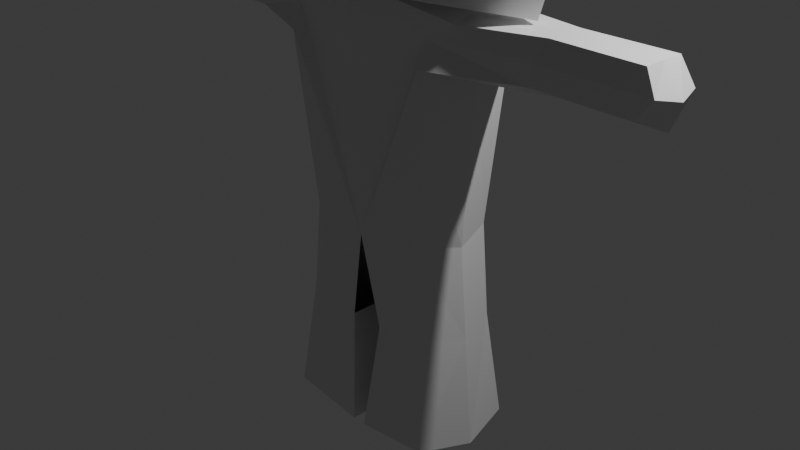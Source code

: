 # Source: IG__short_squelette.blend  (saved by Blender 4.2.66; exported with 4.5.12 LTS)
import bpy
from mathutils import Matrix  # noqa: F401  (used for matrix-valued properties, if any)

bpy.ops.wm.read_factory_settings(use_empty=True)
scene = bpy.context.scene
scene.name = 'Scene'

# ---- collections
col_collection = bpy.data.collections.new('Collection'); scene.collection.children.link(col_collection)

# ---- materials (node trees are filled in below, after node groups)
mat_material = bpy.data.materials.new('Material')
mat_material.alpha_threshold = 0.0
mat_material.roughness = 0.5
mat_material.line_color = (0.0, 0.0, 0.0, 1.0)
mat_material_001 = bpy.data.materials.new('Material.001')

# ---- material node trees
mat_material.use_nodes = True; mat_material.node_tree.nodes.clear()
_N = mat_material.node_tree.nodes; _L = mat_material.node_tree.links
n0 = _N.new('ShaderNodeOutputMaterial'); n0.name = 'Material Output'; n0.location = (300, 300)
n1 = _N.new('ShaderNodeBsdfPrincipled'); n1.name = 'Principled BSDF'; n1.location = (10, 300)
n1.inputs[3].default_value = 1.45
_L.new(n1.outputs[0], n0.inputs[0])
n0.is_active_output = True
mat_material_001.use_nodes = True; mat_material_001.node_tree.nodes.clear()
_N = mat_material_001.node_tree.nodes; _L = mat_material_001.node_tree.links
n0 = _N.new('ShaderNodeBsdfPrincipled'); n0.name = 'Principled BSDF'; n0.location = (10, 300)
n0.inputs[0].default_value = (0.2999, 0.01344, 0.2009, 1.0)
n1 = _N.new('ShaderNodeOutputMaterial'); n1.name = 'Material Output'; n1.location = (300, 300)
_L.new(n0.outputs[0], n1.inputs[0])
n1.is_active_output = True

# ---- world
world_world = bpy.data.worlds.new('World'); scene.world = world_world
world_world.use_nodes = True; world_world.node_tree.nodes.clear()
_N = world_world.node_tree.nodes; _L = world_world.node_tree.links
n0 = _N.new('ShaderNodeOutputWorld'); n0.name = 'World Output'; n0.location = (300, 300)
n1 = _N.new('ShaderNodeBackground'); n1.name = 'Background'; n1.location = (10, 300)
n1.inputs[0].default_value = (0.05088, 0.05088, 0.05088, 1.0)
_L.new(n1.outputs[0], n0.inputs[0])
n0.is_active_output = True
world_world.color = (0.05088, 0.05088, 0.05088)
world_world.sun_shadow_jitter_overblur = 0.0

# ---- cameras
cam_camera = bpy.data.cameras.new('Camera')
cam_camera.clip_end = 100.0
cam_camera.ortho_scale = 7.314

# ---- lights
light_light = bpy.data.lights.new('Light', 'POINT')
light_light.energy = 1000.0
light_light.shadow_soft_size = 0.1

# ---- meshes
me_cube = bpy.data.meshes.new('Cube')
me_cube.from_pydata([(1.102, 0.4047, 2.33), (0.8299, 0.4556, -0.9395), (1.102, -0.4047, 2.33), (0.8109, -0.4556, -0.9071), (0.1921, 0.4556, -1.007), (0.0, -0.6452, 2.478), (0.1921, -0.4556, -1.007), (0.0, 0.6452, 2.607), (0.735, 0.46, 0.06284), (0.7027, -0.46, 0.0911), (0.0, 0.5149, 0.004195), (0.0, -0.5149, 0.004195), (0.07876, -0.5891, -2.208), (0.9242, -0.5891, -2.108), (0.9432, 0.5891, -2.14), (0.07876, 0.5891, -2.208), (0.8645, 0.5891, 1.858), (0.8455, -0.5891, 1.909), (1.952, 0.2064, 2.359), (1.952, -0.2064, 2.359), (1.799, 0.2273, 1.858), (1.78, -0.2273, 1.909), (2.898, 0.2191, 2.359), (2.898, -0.2191, 2.359), (2.87, 0.2413, 1.858), (2.851, -0.2413, 1.909), (0.5, 0.5891, 2.485), (0.5, -0.5891, 2.485), (1.0, 0.0, 2.359), (0.9654, 0.0, -1.007), (0.1921, 0.0, -1.007), (0.0, 0.0, 2.542), (0.8756, 0.0, 0.004195), (1.079, 0.0, -2.208), (0.07876, 0.0, -2.208), (1.0, 0.0, 1.8), (1.935, 0.0, 2.359), (1.935, 0.0, 1.8), (2.898, 0.0, 2.359), (3.005, 0.0, 1.8), (0.5, 0.0, 2.485), (0.8468, 0.4815, 2.14), (0.8391, -0.4815, 2.161), (1.851, 0.2456, 2.108), (1.841, -0.2456, 2.135), (3.031, 0.2607, 2.108), (3.021, -0.2607, 2.135), (3.104, 0.0, 2.076), (-1.102, 0.4047, 2.33), (-0.8299, 0.4556, -0.9395), (-1.102, -0.4047, 2.33), (-0.8109, -0.4556, -0.9071), (-0.1921, 0.4556, -1.007), (-0.1921, -0.4556, -1.007), (-0.735, 0.46, 0.06284), (-0.7027, -0.46, 0.0911), (-0.07876, -0.5891, -2.208), (-0.9242, -0.5891, -2.108), (-0.9432, 0.5891, -2.14), (-0.07876, 0.5891, -2.208), (-0.8645, 0.5891, 1.858), (-0.8455, -0.5891, 1.909), (-1.952, 0.2064, 2.359), (-1.952, -0.2064, 2.359), (-1.799, 0.2273, 1.858), (-1.78, -0.2273, 1.909), (-2.898, 0.2191, 2.359), (-2.898, -0.2191, 2.359), (-2.87, 0.2413, 1.858), (-2.851, -0.2413, 1.909), (-0.5, 0.5891, 2.485), (-0.5, -0.5891, 2.485), (-1.0, 0.0, 2.359), (-0.9654, 0.0, -1.007), (-0.1921, 0.0, -1.007), (-0.8756, 0.0, 0.004195), (-1.079, 0.0, -2.208), (-0.07876, 0.0, -2.208), (-1.0, 0.0, 1.8), (-1.935, 0.0, 2.359), (-1.935, 0.0, 1.8), (-2.898, 0.0, 2.359), (-3.005, 0.0, 1.8), (-0.5, 0.0, 2.485), (-0.8468, 0.4815, 2.14), (-0.8391, -0.4815, 2.161), (-1.851, 0.2456, 2.108), (-1.841, -0.2456, 2.135), (-3.031, 0.2607, 2.108), (-3.021, -0.2607, 2.135), (-3.104, 0.0, 2.076)], [], [(29, 3, 13, 33), (32, 35, 17, 9), (10, 7, 26, 0, 41, 16, 8), (9, 17, 42, 2, 27, 5, 11), (40, 31, 5, 27), (3, 9, 11, 6), (4, 10, 8, 1), (29, 32, 9, 3), (34, 33, 13, 12), (3, 6, 12, 13), (4, 1, 14, 15), (30, 4, 15, 34), (44, 21, 25, 46), (41, 0, 18, 43), (42, 17, 21, 44), (28, 2, 19, 36), (35, 16, 20, 37), (47, 45, 22, 38), (36, 19, 23, 38), (37, 20, 24, 39), (43, 18, 22, 45), (28, 40, 27, 2), (0, 26, 40, 28), (21, 37, 39, 25), (18, 36, 38, 22), (46, 47, 38, 23), (17, 35, 37, 21), (0, 28, 36, 18), (6, 30, 34, 12), (15, 14, 33, 34), (1, 8, 32, 29), (26, 7, 31, 40), (8, 16, 35, 32), (1, 29, 33, 14), (25, 39, 47, 46), (20, 43, 45, 24), (39, 24, 45, 47), (2, 42, 44, 19), (16, 41, 43, 20), (19, 44, 46, 23), (73, 76, 57, 51), (75, 55, 61, 78), (10, 54, 60, 84, 48, 70, 7), (55, 11, 5, 71, 50, 85, 61), (83, 71, 5, 31), (51, 53, 11, 55), (52, 49, 54, 10), (73, 51, 55, 75), (77, 56, 57, 76), (51, 57, 56, 53), (52, 59, 58, 49), (74, 77, 59, 52), (87, 89, 69, 65), (84, 86, 62, 48), (85, 87, 65, 61), (72, 79, 63, 50), (78, 80, 64, 60), (90, 81, 66, 88), (79, 81, 67, 63), (80, 82, 68, 64), (86, 88, 66, 62), (72, 50, 71, 83), (48, 72, 83, 70), (65, 69, 82, 80), (62, 66, 81, 79), (89, 67, 81, 90), (61, 65, 80, 78), (48, 62, 79, 72), (53, 56, 77, 74), (59, 77, 76, 58), (49, 73, 75, 54), (70, 83, 31, 7), (54, 75, 78, 60), (49, 58, 76, 73), (69, 89, 90, 82), (64, 68, 88, 86), (82, 90, 88, 68), (50, 63, 87, 85), (60, 64, 86, 84), (63, 67, 89, 87)])
_uv = me_cube.uv_layers.new(name='UVMap')
_uv.uv.foreach_set('vector', [0.375, 0.625, 0.375, 0.75, 0.375, 0.75, 0.375, 0.625, 0.5, 0.625, 0.5954, 0.625, 0.5959, 0.75, 0.5, 0.75, 0.5, 0.375, 0.625, 0.375, 0.625, 0.4375, 0.625, 0.5, 0.61, 0.5, 0.5949, 0.5, 0.5, 0.5, 0.5, 0.75, 0.5959, 0.75, 0.6104, 0.75, 0.625, 0.75, 0.625, 0.8125, 0.625, 0.875, 0.5, 0.875, 0.6875, 0.625, 0.75, 0.625, 0.75, 0.75, 0.6875, 0.75, 0.375, 0.75, 0.5, 0.75, 0.5, 0.875, 0.375, 0.875, 0.375, 0.375, 0.5, 0.375, 0.5, 0.5, 0.375, 0.5, 0.375, 0.625, 0.5, 0.625, 0.5, 0.75, 0.375, 0.75, 0.25, 0.625, 0.375, 0.625, 0.375, 0.75, 0.25, 0.75, 0.375, 0.75, 0.375, 0.875, 0.375, 0.875, 0.375, 0.75, 0.375, 0.375, 0.375, 0.5, 0.375, 0.5, 0.375, 0.375, 0.0, 0.0, 0.0, 0.0, 0.0, 0.0, 0.0, 0.0, 0.6104, 0.75, 0.5959, 0.75, 0.5959, 0.75, 0.6104, 0.75, 0.61, 0.5, 0.625, 0.5, 0.625, 0.5, 0.61, 0.5, 0.6104, 0.75, 0.5959, 0.75, 0.5959, 0.75, 0.6104, 0.75, 0.625, 0.625, 0.625, 0.75, 0.625, 0.75, 0.625, 0.625, 0.5954, 0.625, 0.5949, 0.5, 0.5949, 0.5, 0.5954, 0.625, 0.6102, 0.625, 0.61, 0.5, 0.625, 0.5, 0.625, 0.625, 0.625, 0.625, 0.625, 0.75, 0.625, 0.75, 0.625, 0.625, 0.5954, 0.625, 0.5949, 0.5, 0.5949, 0.5, 0.5954, 0.625, 0.61, 0.5, 0.625, 0.5, 0.625, 0.5, 0.61, 0.5, 0.625, 0.625, 0.6875, 0.625, 0.6875, 0.75, 0.625, 0.75, 0.625, 0.5, 0.6875, 0.5, 0.6875, 0.625, 0.625, 0.625, 0.5959, 0.75, 0.5954, 0.625, 0.5954, 0.625, 0.5959, 0.75, 0.625, 0.5, 0.625, 0.625, 0.625, 0.625, 0.625, 0.5, 0.6104, 0.75, 0.6102, 0.625, 0.625, 0.625, 0.625, 0.75, 0.5959, 0.75, 0.5954, 0.625, 0.5954, 0.625, 0.5959, 0.75, 0.625, 0.5, 0.625, 0.625, 0.625, 0.625, 0.625, 0.5, 0.0, 0.0, 0.0, 0.0, 0.0, 0.0, 0.0, 0.0, 0.25, 0.5, 0.375, 0.5, 0.375, 0.625, 0.25, 0.625, 0.375, 0.5, 0.5, 0.5, 0.5, 0.625, 0.375, 0.625, 0.6875, 0.5, 0.75, 0.5, 0.75, 0.625, 0.6875, 0.625, 0.5, 0.5, 0.5949, 0.5, 0.5954, 0.625, 0.5, 0.625, 0.375, 0.5, 0.375, 0.625, 0.375, 0.625, 0.375, 0.5, 0.5959, 0.75, 0.5954, 0.625, 0.6102, 0.625, 0.6104, 0.75, 0.5949, 0.5, 0.61, 0.5, 0.61, 0.5, 0.5949, 0.5, 0.5954, 0.625, 0.5949, 0.5, 0.61, 0.5, 0.6102, 0.625, 0.625, 0.75, 0.6104, 0.75, 0.6104, 0.75, 0.625, 0.75, 0.5949, 0.5, 0.61, 0.5, 0.61, 0.5, 0.5949, 0.5, 0.625, 0.75, 0.6104, 0.75, 0.6104, 0.75, 0.625, 0.75, 0.375, 0.625, 0.375, 0.625, 0.375, 0.75, 0.375, 0.75, 0.5, 0.625, 0.5, 0.75, 0.5959, 0.75, 0.5954, 0.625, 0.5, 0.375, 0.5, 0.5, 0.5949, 0.5, 0.61, 0.5, 0.625, 0.5, 0.625, 0.4375, 0.625, 0.375, 0.5, 0.75, 0.5, 0.875, 0.625, 0.875, 0.625, 0.8125, 0.625, 0.75, 0.6104, 0.75, 0.5959, 0.75, 0.6875, 0.625, 0.6875, 0.75, 0.75, 0.75, 0.75, 0.625, 0.375, 0.75, 0.375, 0.875, 0.5, 0.875, 0.5, 0.75, 0.375, 0.375, 0.375, 0.5, 0.5, 0.5, 0.5, 0.375, 0.375, 0.625, 0.375, 0.75, 0.5, 0.75, 0.5, 0.625, 0.25, 0.625, 0.25, 0.75, 0.375, 0.75, 0.375, 0.625, 0.375, 0.75, 0.375, 0.75, 0.375, 0.875, 0.375, 0.875, 0.375, 0.375, 0.375, 0.375, 0.375, 0.5, 0.375, 0.5, 0.0, 0.0, 0.0, 0.0, 0.0, 0.0, 0.0, 0.0, 0.6104, 0.75, 0.6104, 0.75, 0.5959, 0.75, 0.5959, 0.75, 0.61, 0.5, 0.61, 0.5, 0.625, 0.5, 0.625, 0.5, 0.6104, 0.75, 0.6104, 0.75, 0.5959, 0.75, 0.5959, 0.75, 0.625, 0.625, 0.625, 0.625, 0.625, 0.75, 0.625, 0.75, 0.5954, 0.625, 0.5954, 0.625, 0.5949, 0.5, 0.5949, 0.5, 0.6102, 0.625, 0.625, 0.625, 0.625, 0.5, 0.61, 0.5, 0.625, 0.625, 0.625, 0.625, 0.625, 0.75, 0.625, 0.75, 0.5954, 0.625, 0.5954, 0.625, 0.5949, 0.5, 0.5949, 0.5, 0.61, 0.5, 0.61, 0.5, 0.625, 0.5, 0.625, 0.5, 0.625, 0.625, 0.625, 0.75, 0.6875, 0.75, 0.6875, 0.625, 0.625, 0.5, 0.625, 0.625, 0.6875, 0.625, 0.6875, 0.5, 0.5959, 0.75, 0.5959, 0.75, 0.5954, 0.625, 0.5954, 0.625, 0.625, 0.5, 0.625, 0.5, 0.625, 0.625, 0.625, 0.625, 0.6104, 0.75, 0.625, 0.75, 0.625, 0.625, 0.6102, 0.625, 0.5959, 0.75, 0.5959, 0.75, 0.5954, 0.625, 0.5954, 0.625, 0.625, 0.5, 0.625, 0.5, 0.625, 0.625, 0.625, 0.625, 0.0, 0.0, 0.0, 0.0, 0.0, 0.0, 0.0, 0.0, 0.25, 0.5, 0.25, 0.625, 0.375, 0.625, 0.375, 0.5, 0.375, 0.5, 0.375, 0.625, 0.5, 0.625, 0.5, 0.5, 0.6875, 0.5, 0.6875, 0.625, 0.75, 0.625, 0.75, 0.5, 0.5, 0.5, 0.5, 0.625, 0.5954, 0.625, 0.5949, 0.5, 0.375, 0.5, 0.375, 0.5, 0.375, 0.625, 0.375, 0.625, 0.5959, 0.75, 0.6104, 0.75, 0.6102, 0.625, 0.5954, 0.625, 0.5949, 0.5, 0.5949, 0.5, 0.61, 0.5, 0.61, 0.5, 0.5954, 0.625, 0.6102, 0.625, 0.61, 0.5, 0.5949, 0.5, 0.625, 0.75, 0.625, 0.75, 0.6104, 0.75, 0.6104, 0.75, 0.5949, 0.5, 0.5949, 0.5, 0.61, 0.5, 0.61, 0.5, 0.625, 0.75, 0.625, 0.75, 0.6104, 0.75, 0.6104, 0.75])
me_cube.materials.append(mat_material)
me_cube.use_mirror_vertex_groups = False
me_cube.update()
me_cube_001 = bpy.data.meshes.new('Cube.001')
me_cube_001.from_pydata([(0.0, 1.117, 0.06932), (1.226, 5.96e-08, 0.0), (0.0, 0.5229, -0.9109), (0.0, 0.8894, 0.7524), (0.0, -1.097, -0.7425), (0.0, -0.8894, 0.7425), (0.903, 5.96e-08, -1.0), (0.814, -0.07817, 0.8148), (0.0, -1.201, -0.4436), (0.0, 0.02375, 1.067), (-1.226, 5.96e-08, 0.0), (-0.903, 5.96e-08, -1.0), (-0.814, -0.07817, 0.8148)], [], [(6, 1, 8, 4), (0, 3, 7, 1), (1, 7, 5, 8), (2, 0, 1, 6), (7, 9, 5), (2, 6, 4), (9, 7, 3), (11, 4, 8, 10), (0, 10, 12, 3), (10, 8, 5, 12), (2, 11, 10, 0), (12, 5, 9), (2, 4, 11), (9, 3, 12)])
_uv = me_cube_001.uv_layers.new(name='UVMap')
_uv.uv.foreach_set('vector', [0.375, 0.5, 0.5, 0.5, 0.5, 0.75, 0.375, 0.75, 0.5, 0.25, 0.625, 0.25, 0.625, 0.5, 0.5, 0.5, 0.5, 0.5, 0.625, 0.5, 0.625, 0.75, 0.5, 0.75, 0.375, 0.25, 0.5, 0.25, 0.5, 0.5, 0.375, 0.5, 0.625, 0.5, 0.625, 0.4896, 0.625, 0.75, 0.375, 0.25, 0.375, 0.5, 0.375, 0.75, 0.625, 0.4896, 0.625, 0.5, 0.625, 0.25, 0.375, 0.5, 0.375, 0.75, 0.5, 0.75, 0.5, 0.5, 0.5, 0.25, 0.5, 0.5, 0.625, 0.5, 0.625, 0.25, 0.5, 0.5, 0.5, 0.75, 0.625, 0.75, 0.625, 0.5, 0.375, 0.25, 0.375, 0.5, 0.5, 0.5, 0.5, 0.25, 0.625, 0.5, 0.625, 0.75, 0.625, 0.4896, 0.375, 0.25, 0.375, 0.75, 0.375, 0.5, 0.625, 0.4896, 0.625, 0.25, 0.625, 0.5])
me_cube_001.update()
me_cube_002 = bpy.data.meshes.new('Cube.002')
me_cube_002.from_pydata([(0.0, 1.572, -0.1409), (1.65, 5.96e-08, 0.0), (0.0, -1.028, 0.3233), (0.09939, 0.91, 0.7524), (-1.082, -0.02731, 0.2846), (0.0, -0.8894, 0.7425), (0.0, 1.128, 0.3079), (0.814, -0.07817, 0.8148), (0.0, -1.863, -0.101), (0.0, 0.02375, 1.067), (-1.709, 5.96e-08, 0.0), (1.142, -0.02731, 0.2846), (-0.814, -0.07817, 0.8148), (0.0, 0.02375, 1.067), (-0.04328, 0.5635, 0.9669), (0.4813, -0.05992, 1.007), (-0.04328, -0.5826, 0.9605), (-1.002, 0.2079, 1.629), (-0.6274, 0.03436, 1.03), (1.04, -0.8605, -0.1701), (0.5374, -0.531, 0.3041)], [(9, 13)], [(1, 11, 20, 19), (6, 3, 7, 11), (11, 7, 5, 2, 20), (0, 6, 11, 1), (7, 3, 14, 15), (3, 12, 18, 14), (0, 10, 4, 6), (6, 4, 12, 3), (4, 2, 5, 12), (10, 8, 2, 4), (5, 7, 15, 16), (12, 5, 16, 18), (15, 17, 16), (17, 15, 14), (18, 16, 17), (17, 14, 18), (19, 20, 2, 8)])
_uv = me_cube_002.uv_layers.new(name='UVMap')
_uv.uv.foreach_set('vector', [0.5, 0.5, 0.5437, 0.5, 0.5437, 0.6259, 0.5, 0.622, 0.5437, 0.25, 0.625, 0.25, 0.625, 0.5, 0.5437, 0.5, 0.5437, 0.5, 0.625, 0.5, 0.625, 0.75, 0.5437, 0.75, 0.5437, 0.6259, 0.5, 0.25, 0.5437, 0.25, 0.5437, 0.5, 0.5, 0.5, 0.625, 0.5, 0.625, 0.25, 0.625, 0.25, 0.625, 0.5, 0.625, 0.25, 0.625, 0.5, 0.625, 0.5, 0.625, 0.25, 0.5, 0.25, 0.5, 0.5, 0.5437, 0.5, 0.5437, 0.25, 0.5437, 0.25, 0.5437, 0.5, 0.625, 0.5, 0.625, 0.25, 0.5437, 0.5, 0.5437, 0.75, 0.625, 0.75, 0.625, 0.5, 0.5, 0.5, 0.5, 0.75, 0.5437, 0.75, 0.5437, 0.5, 0.625, 0.75, 0.625, 0.5, 0.625, 0.5, 0.625, 0.75, 0.625, 0.5, 0.625, 0.75, 0.625, 0.75, 0.625, 0.5, 0.625, 0.5, 0.625, 0.4896, 0.625, 0.75, 0.625, 0.4896, 0.625, 0.5, 0.625, 0.25, 0.625, 0.5, 0.625, 0.75, 0.625, 0.4896, 0.625, 0.4896, 0.625, 0.25, 0.625, 0.5, 0.5, 0.622, 0.5437, 0.6259, 0.5437, 0.75, 0.5, 0.75])
me_cube_002.materials.append(mat_material_001)
me_cube_002.update()
arm_armature = bpy.data.armatures.new('Armature')  # bones are not reproduced

# ---- objects
ob_cube = bpy.data.objects.new('Cube', me_cube)
ob_light = bpy.data.objects.new('Light', light_light)
ob_camera = bpy.data.objects.new('Camera', cam_camera)
ob_cube_001 = bpy.data.objects.new('Cube.001', me_cube_001)
ob_armature = bpy.data.objects.new('Armature', arm_armature)
ob_cube_002 = bpy.data.objects.new('Cube.002', me_cube_002)

# ---- transforms, parenting, visibility, modifiers, constraints
ob_cube.parent = ob_armature
ob_cube.location = (0.0, 0.0, 0.0)
ob_cube.lock_rotations_4d = False
ob_cube.empty_display_type = 'ARROWS'
ob_cube.lineart.crease_threshold = 0.0
_vg = ob_cube.vertex_groups.new(name='Bone')
for _i, _w in zip([6, 9, 11, 17, 53, 55], [0.0451, 0.07243, 0.7858, 0.0006514, 0.04929, 0.07017]): _vg.add([_i], _w, 'REPLACE')
_vg = ob_cube.vertex_groups.new(name='Bone.001')
for _i, _w in zip([4, 8, 10, 52, 54], [0.04369, 0.0568, 0.9529, 0.04537, 0.05565]): _vg.add([_i], _w, 'REPLACE')
_vg = ob_cube.vertex_groups.new(name='Bone.002')
_vg = ob_cube.vertex_groups.new(name='Bone.003')
for _i, _w in zip([7, 16, 26, 31, 40, 41, 60, 70, 83, 84], [0.9327, 0.05114, 0.4962, 0.102, 0.04604, 0.06985, 0.003262, 0.1812, 0.003476, 0.02362]): _vg.add([_i], _w, 'REPLACE')
_vg = ob_cube.vertex_groups.new(name='Bone.004')
_vg = ob_cube.vertex_groups.new(name='LeftShulder')
for _i, _w in zip([0, 2, 5, 7, 16, 17, 20, 21, 26, 27, 28, 31, 35, 40, 41, 42, 71, 83], [0.4693, 0.31, 0.2839, 0.01085, 0.7381, 0.5191, 0.04358, 0.01874, 0.2674, 0.5894, 0.9144, 0.6588, 0.8847, 0.872, 0.8164, 0.5085, 0.1076, 0.08391]): _vg.add([_i], _w, 'REPLACE')
_vg = ob_cube.vertex_groups.new(name='Bone.006')
for _i, _w in zip([0, 2, 5, 16, 17, 18, 19, 20, 21, 24, 25, 26, 27, 28, 35, 36, 37, 40, 41, 42, 43, 44, 71], [0.4295, 0.6467, 0.07834, 0.09298, 0.4276, 0.2341, 0.2004, 0.7884, 0.7447, 0.01756, 0.05212, 0.1782, 0.2016, 0.0671, 0.06835, 0.08209, 0.3288, 0.02502, 0.09958, 0.4598, 0.8357, 0.8014, 0.005222]): _vg.add([_i], _w, 'REPLACE')
_vg = ob_cube.vertex_groups.new(name='Bone.007')
for _i, _w in zip([0, 2, 18, 19, 20, 21, 22, 23, 24, 25, 26, 36, 37, 38, 39, 43, 44, 45, 46, 47], [0.07779, 0.007473, 0.771, 0.7945, 0.1611, 0.2176, 0.9877, 0.9895, 0.9645, 0.9463, 0.0134, 0.9072, 0.6569, 0.9942, 1.011, 0.1445, 0.1868, 1.01, 1.009, 1.002]): _vg.add([_i], _w, 'REPLACE')
_vg = ob_cube.vertex_groups.new(name='RightShulder')
for _i, _w in zip([5, 7, 27, 31, 40, 42, 48, 50, 60, 61, 64, 65, 70, 71, 72, 78, 83, 84, 85], [0.5328, 0.02259, 0.1884, 0.2081, 0.0228, 0.006174, 0.8197, 0.3195, 0.7195, 0.4746, 0.0104, 0.006132, 0.7932, 0.667, 0.9074, 0.4952, 0.858, 0.8772, 0.504]): _vg.add([_i], _w, 'REPLACE')
_vg = ob_cube.vertex_groups.new(name='Bone.009')
for _i, _w in zip([5, 27, 48, 50, 60, 61, 62, 63, 64, 65, 68, 69, 71, 72, 78, 79, 80, 83, 84, 85, 86, 87], [0.08059, 0.006284, 0.06112, 0.6398, 0.1371, 0.482, 0.2241, 0.2121, 0.812, 0.7564, 0.01256, 0.04804, 0.2083, 0.06354, 0.4856, 0.08998, 0.3179, 0.003691, 0.06774, 0.4777, 0.8387, 0.8026]): _vg.add([_i], _w, 'REPLACE')
_vg = ob_cube.vertex_groups.new(name='Bone.010')
for _i, _w in zip([48, 50, 62, 63, 64, 65, 66, 67, 68, 69, 79, 80, 81, 82, 86, 87, 88, 89, 90], [0.08886, 0.01091, 0.7556, 0.7807, 0.1554, 0.213, 0.9865, 0.9885, 0.968, 0.9498, 0.8918, 0.6782, 0.993, 1.013, 0.1401, 0.1859, 1.012, 1.011, 1.003]): _vg.add([_i], _w, 'REPLACE')
_vg = ob_cube.vertex_groups.new(name='Bone.011')
for _i, _w in zip([8, 9, 11, 16, 32], [0.4314, 0.3873, 0.01479, 0.0506, 0.1236]): _vg.add([_i], _w, 'REPLACE')
_vg = ob_cube.vertex_groups.new(name='Bone.012')
for _i, _w in zip([1, 3, 4, 6, 8, 9, 11, 13, 14, 16, 29, 32], [0.4289, 0.4077, 0.06442, 0.07903, 0.4842, 0.4895, 0.03509, 0.01669, 0.01498, 0.05849, 0.1363, 0.81]): _vg.add([_i], _w, 'REPLACE')
_vg = ob_cube.vertex_groups.new(name='Bone.013')
for _i, _w in zip([1, 3, 4, 6, 12, 13, 14, 15, 29, 30, 32, 33, 34], [0.5559, 0.5683, 0.8817, 0.8594, 0.9884, 0.9638, 0.965, 0.9832, 0.86, 0.9567, 0.01195, 0.9865, 0.9934]): _vg.add([_i], _w, 'REPLACE')
_vg = ob_cube.vertex_groups.new(name='Bone.014')
for _i, _w in zip([11, 54, 55, 60, 75], [0.01537, 0.4324, 0.3903, 0.05296, 0.1178]): _vg.add([_i], _w, 'REPLACE')
_vg = ob_cube.vertex_groups.new(name='Bone.015')
for _i, _w in zip([11, 49, 51, 52, 53, 54, 55, 57, 58, 60, 73, 74, 75], [0.03908, 0.7377, 0.6644, 0.1102, 0.1312, 0.4893, 0.499, 0.05733, 0.05492, 0.06073, 0.2102, 0.03508, 0.8261]): _vg.add([_i], _w, 'REPLACE')
_vg = ob_cube.vertex_groups.new(name='Bone.016')
for _i, _w in zip([49, 51, 52, 53, 56, 57, 58, 59, 73, 74, 76, 77], [0.2374, 0.2963, 0.8338, 0.8025, 0.984, 0.9384, 0.9419, 0.9763, 0.783, 0.9359, 0.9772, 0.9909]): _vg.add([_i], _w, 'REPLACE')
_m = ob_cube.modifiers.new('Armature', 'ARMATURE')
_m.object = ob_armature
ob_light.location = (4.076, 1.005, 5.904)
ob_light.rotation_euler = (0.6503, 0.05522, 1.866)
ob_light.lock_rotations_4d = False
ob_light.empty_display_type = 'ARROWS'
ob_light.color = (0.0, 0.0, 0.0, 0.0)
ob_light.lineart.crease_threshold = 0.0
ob_camera.location = (7.359, -6.926, 4.958)
ob_camera.rotation_euler = (1.109, 0.0, 0.8149)
ob_camera.lock_rotations_4d = False
ob_camera.empty_display_type = 'ARROWS'
ob_camera.color = (0.0, 0.0, 0.0, 0.0)
ob_camera.display_type = 'WIRE'
ob_camera.lineart.crease_threshold = 0.0
ob_cube_001.parent = ob_armature
ob_cube_001.location = (0.0, 0.0, 4.235)
ob_cube_001.scale = (1.837, 1.837, 1.837)
_vg = ob_cube_001.vertex_groups.new(name='Bone')
_vg = ob_cube_001.vertex_groups.new(name='Bone.001')
_vg = ob_cube_001.vertex_groups.new(name='Bone.002')
_vg = ob_cube_001.vertex_groups.new(name='Bone.003')
_vg = ob_cube_001.vertex_groups.new(name='Bone.004')
for _i, _w in zip([0, 1, 2, 3, 4, 5, 6, 7, 8, 9, 10, 11, 12], [0.9727, 0.821, 0.9574, 0.9728, 0.7771, 0.9517, 0.1598, 0.9344, 0.8625, 0.9647, 0.8224, 0.1743, 0.9346]): _vg.add([_i], _w, 'REPLACE')
_vg = ob_cube_001.vertex_groups.new(name='LeftShulder')
for _i, _w in zip([1, 2, 3, 4, 6, 7, 8, 10], [7.17e-06, 0.0, 0.0, 0.0001193, 1.092e-05, 0.006515, 0.001506, 0.0]): _vg.add([_i], _w, 'REPLACE')
_vg = ob_cube_001.vertex_groups.new(name='Bone.006')
_vg = ob_cube_001.vertex_groups.new(name='Bone.007')
_vg = ob_cube_001.vertex_groups.new(name='RightShulder')
for _i, _w in zip([3, 4, 6, 8, 9, 10, 11, 12], [0.0, 0.0002285, 0.0, 0.04805, 0.0, 0.0001816, 0.0007649, 0.04997]): _vg.add([_i], _w, 'REPLACE')
_vg = ob_cube_001.vertex_groups.new(name='Bone.009')
_vg = ob_cube_001.vertex_groups.new(name='Bone.010')
_vg = ob_cube_001.vertex_groups.new(name='Bone.011')
_vg = ob_cube_001.vertex_groups.new(name='Bone.012')
_vg = ob_cube_001.vertex_groups.new(name='Bone.013')
_vg = ob_cube_001.vertex_groups.new(name='Bone.014')
_vg = ob_cube_001.vertex_groups.new(name='Bone.015')
_vg = ob_cube_001.vertex_groups.new(name='Bone.016')
_m = ob_cube_001.modifiers.new('Armature', 'ARMATURE')
_m.object = ob_armature
ob_armature.location = (0.0, 0.0, 0.0)
ob_cube_002.parent = ob_armature
ob_cube_002.location = (-0.163, -0.02912, 4.235)
ob_cube_002.rotation_euler = (0.0, -0.0, -0.07349)
ob_cube_002.scale = (2.113, 2.113, 2.113)
_vg = ob_cube_002.vertex_groups.new(name='Bone')
_vg = ob_cube_002.vertex_groups.new(name='Bone.001')
_vg = ob_cube_002.vertex_groups.new(name='Bone.002')
_vg = ob_cube_002.vertex_groups.new(name='Bone.003')
for _i, _w in zip([0, 3, 6, 14], [0.3792, 0.08344, 0.1601, 0.03596]): _vg.add([_i], _w, 'REPLACE')
_vg = ob_cube_002.vertex_groups.new(name='Bone.004')
for _i, _w in zip([0, 1, 2, 3, 4, 5, 6, 7, 8, 9, 10, 11, 12, 13, 14, 15, 16, 17, 18, 19, 20], [0.7152, 0.5876, 0.874, 0.8985, 0.7859, 0.9143, 0.8443, 0.901, 0.7235, 1.0, 0.5571, 0.7966, 0.8876, 1.0, 0.9201, 0.9248, 0.927, 0.9107, 0.9109, 0.5685, 0.8651]): _vg.add([_i], _w, 'REPLACE')
_vg = ob_cube_002.vertex_groups.new(name='LeftShulder')
_vg = ob_cube_002.vertex_groups.new(name='Bone.006')
for _i, _w in zip([1, 2, 7, 8, 11, 19, 20], [0.08967, 0.02005, 0.01309, 0.03519, 0.05029, 0.326, 0.07439]): _vg.add([_i], _w, 'REPLACE')
_vg = ob_cube_002.vertex_groups.new(name='Bone.007')
for _i, _w in zip([1, 7, 11, 15, 19, 20], [0.3451, 0.04754, 0.1396, 0.0007493, 0.08615, 0.01022]): _vg.add([_i], _w, 'REPLACE')
_vg = ob_cube_002.vertex_groups.new(name='RightShulder')
for _i, _w in zip([2, 8], [0.02743, 0.1566]): _vg.add([_i], _w, 'REPLACE')
_vg = ob_cube_002.vertex_groups.new(name='Bone.009')
for _i, _w in zip([2, 8], [0.02743, 0.1566]): _vg.add([_i], _w, 'REPLACE')
_vg = ob_cube_002.vertex_groups.new(name='Bone.010')
for _i, _w in zip([4, 10, 12, 17, 18], [0.2115, 0.5123, 0.0908, 0.05546, 0.05665]): _vg.add([_i], _w, 'REPLACE')
_vg = ob_cube_002.vertex_groups.new(name='Bone.011')
_vg = ob_cube_002.vertex_groups.new(name='Bone.012')
_vg = ob_cube_002.vertex_groups.new(name='Bone.013')
_vg = ob_cube_002.vertex_groups.new(name='Bone.014')
_vg = ob_cube_002.vertex_groups.new(name='Bone.015')
_vg = ob_cube_002.vertex_groups.new(name='Bone.016')
_m = ob_cube_002.modifiers.new('Armature', 'ARMATURE')
_m = ob_cube_002.modifiers.new('Armature.001', 'ARMATURE')
_m.object = ob_armature

# ---- collection membership
col_collection.objects.link(ob_cube)
col_collection.objects.link(ob_light)
col_collection.objects.link(ob_camera)
col_collection.objects.link(ob_cube_001)
col_collection.objects.link(ob_armature)
col_collection.objects.link(ob_cube_002)

# ---- scene / render settings (as saved in the file)
scene.camera = ob_camera
scene.frame_start = 1; scene.frame_end = 250; scene.frame_set(1)
scene.render.engine = 'BLENDER_EEVEE_NEXT'
bpy.context.view_layer.update()
